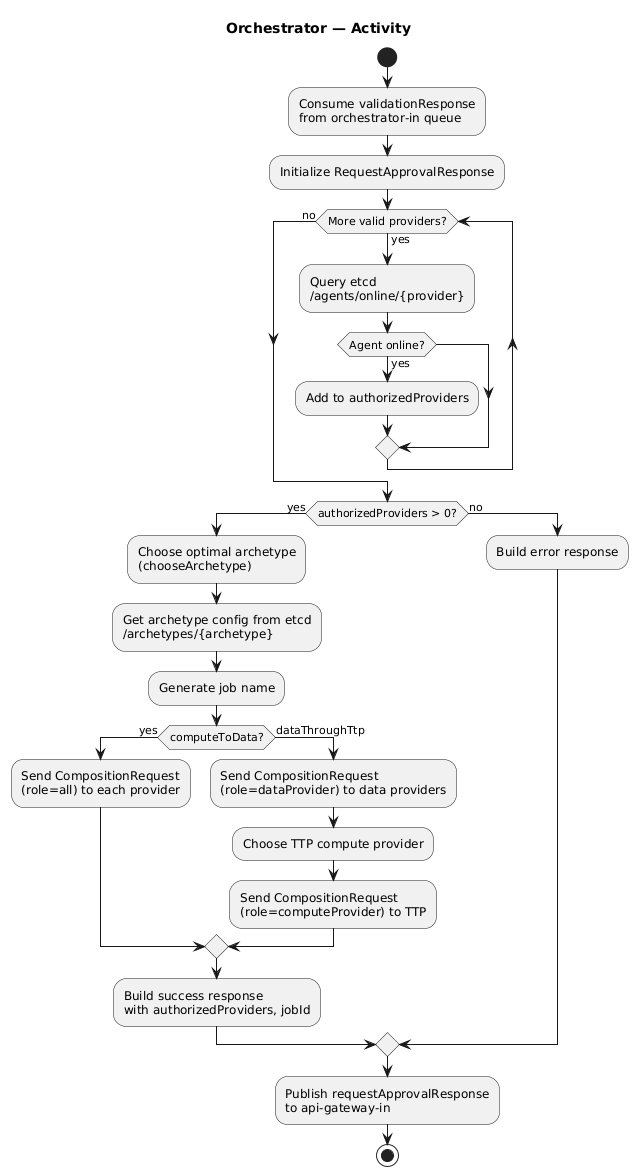

The diagram above was rendered by PlantUML. Its source (embedded in the PNG):
@startuml Activity - Orchestrator

title Orchestrator — Activity

start

:Consume validationResponse\nfrom orchestrator-in queue;

:Initialize RequestApprovalResponse;

while (More valid providers?) is (yes)
    :Query etcd\n/agents/online/{provider};

    if (Agent online?) then (yes)
        :Add to authorizedProviders;
    endif
endwhile (no)

if (authorizedProviders > 0?) then (yes)
    :Choose optimal archetype\n(chooseArchetype);
    :Get archetype config from etcd\n/archetypes/{archetype};
    :Generate job name;

    if (computeToData?) then (yes)
        :Send CompositionRequest\n(role=all) to each provider;
    else (dataThroughTtp)
        :Send CompositionRequest\n(role=dataProvider) to data providers;
        :Choose TTP compute provider;
        :Send CompositionRequest\n(role=computeProvider) to TTP;
    endif

    :Build success response\nwith authorizedProviders, jobId;
else (no)
    :Build error response;
endif

:Publish requestApprovalResponse\nto api-gateway-in;

stop

@enduml